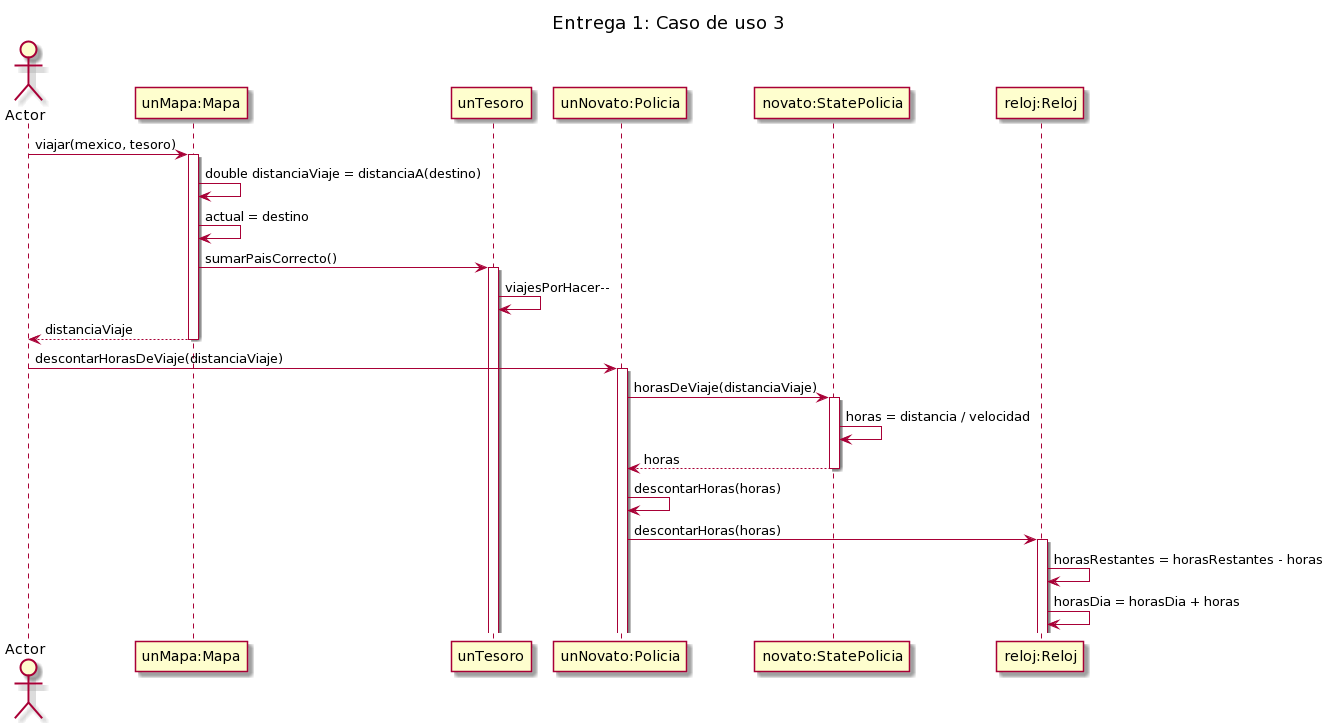

The diagram above was rendered by PlantUML. Its source (embedded in the PNG):
@startuml
skinparam classAttributeIconSize 0


title Entrega 1: Caso de uso 3

Actor Actor


Participant Mapa as "unMapa:Mapa"
Participant Tesoro as "unTesoro"
Participant Policia as "unNovato:Policia"
Participant StatePolicia as "novato:StatePolicia"
Participant Reloj as "reloj:Reloj"


Actor -> Mapa ++ : viajar(mexico, tesoro)
Mapa -> Mapa :  double distanciaViaje = distanciaA(destino)
Mapa -> Mapa : actual = destino
Mapa -> Tesoro ++: sumarPaisCorrecto()
Tesoro -> Tesoro : viajesPorHacer--

Mapa --> Actor -- : distanciaViaje
Actor -> Policia ++ : descontarHorasDeViaje(distanciaViaje)
Policia -> StatePolicia ++ : horasDeViaje(distanciaViaje)
StatePolicia -> StatePolicia : horas = distancia / velocidad
StatePolicia --> Policia -- : horas
Policia -> Policia : descontarHoras(horas)
Policia -> Reloj ++ : descontarHoras(horas)
Reloj -> Reloj : horasRestantes = horasRestantes - horas
Reloj -> Reloj : horasDia = horasDia + horas
@enduml